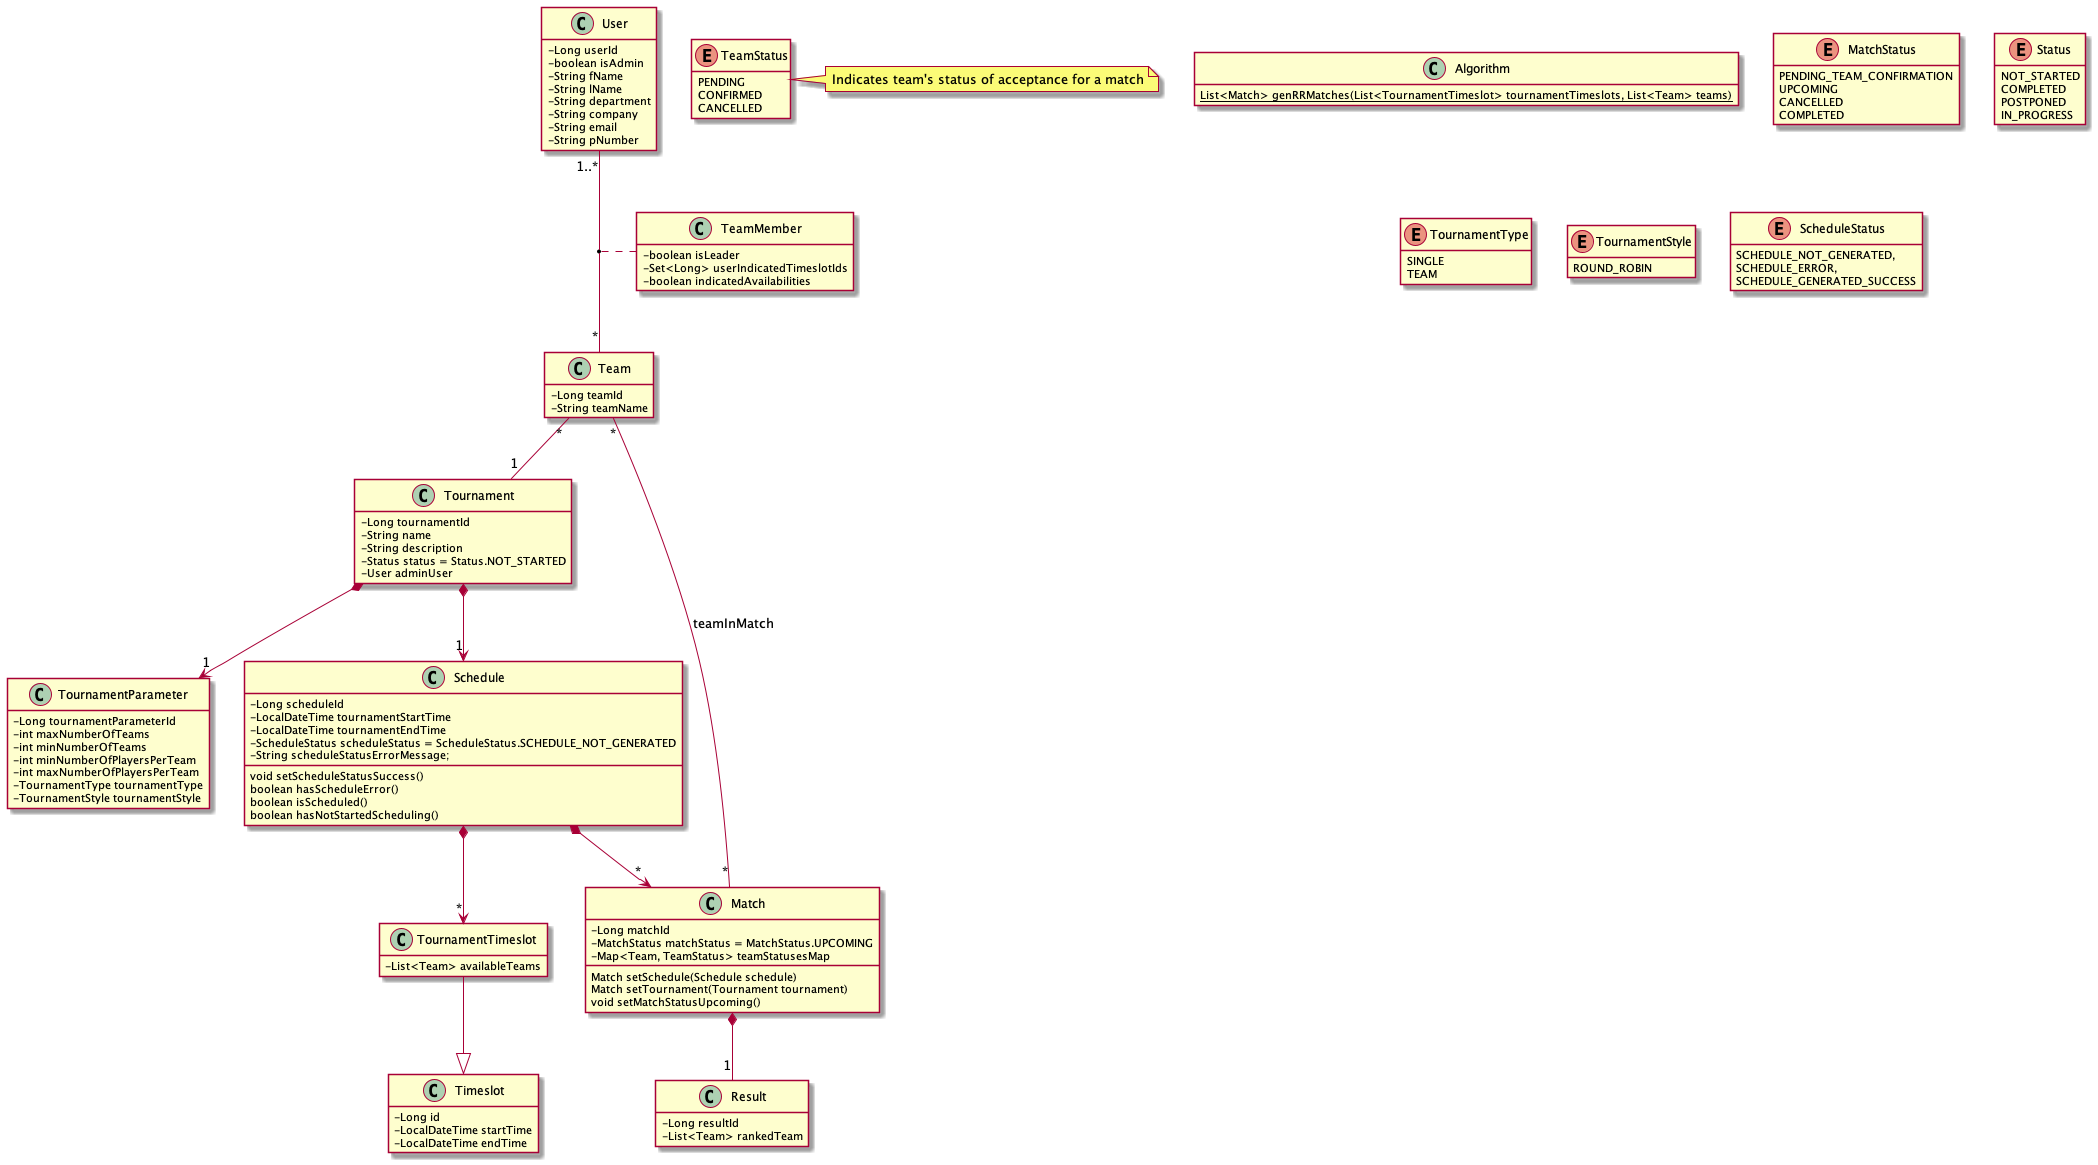

The diagram above was rendered by PlantUML. Its source (embedded in the PNG):
@startuml
skinparam classAttributeIconSize 0
hide empty members

class User {
    -Long userId
    -boolean isAdmin
    -String fName
    -String lName
    -String department
    -String company
    -String email
    -String pNumber
}

class TeamMember {
    -boolean isLeader
    -Set<Long> userIndicatedTimeslotIds
    -boolean indicatedAvailabilities
}

class Team {
    -Long teamId
    -String teamName
}

class Tournament {
    -Long tournamentId
    -String name
    -String description
    -Status status = Status.NOT_STARTED
    -User adminUser
}

class TournamentParameter {
    -Long tournamentParameterId
    -int maxNumberOfTeams
    -int minNumberOfTeams
    -int minNumberOfPlayersPerTeam
    -int maxNumberOfPlayersPerTeam
    -TournamentType tournamentType
    -TournamentStyle tournamentStyle
}

class TournamentTimeslot {
    -List<Team> availableTeams
}

class Match {
    -Long matchId
    -MatchStatus matchStatus = MatchStatus.UPCOMING
    -Map<Team, TeamStatus> teamStatusesMap

    Match setSchedule(Schedule schedule)
    Match setTournament(Tournament tournament)
    void setMatchStatusUpcoming()
}

class Result {
    -Long resultId
    -List<Team> rankedTeam
}

class Schedule {
    -Long scheduleId
    -LocalDateTime tournamentStartTime
    -LocalDateTime tournamentEndTime
    -ScheduleStatus scheduleStatus = ScheduleStatus.SCHEDULE_NOT_GENERATED
    -String scheduleStatusErrorMessage;

    void setScheduleStatusSuccess()
    boolean hasScheduleError()
    boolean isScheduled()
    boolean hasNotStartedScheduling()
}

class Timeslot {
    -Long id
    -LocalDateTime startTime
    -LocalDateTime endTime
}

class Algorithm {
    {static} List<Match> genRRMatches(List<TournamentTimeslot> tournamentTimeslots, List<Team> teams)
}

enum MatchStatus {
    PENDING_TEAM_CONFIRMATION
    UPCOMING
    CANCELLED
    COMPLETED
}

enum TeamStatus {
    PENDING
    CONFIRMED
    CANCELLED
}

enum Status {
    NOT_STARTED
    COMPLETED
    POSTPONED
    IN_PROGRESS
}

enum TournamentType {
    SINGLE
    TEAM
}

enum TournamentStyle {
    ROUND_ROBIN
}

enum ScheduleStatus {
    SCHEDULE_NOT_GENERATED,
    SCHEDULE_ERROR,
    SCHEDULE_GENERATED_SUCCESS
}

User "1..*" -- "*" Team
(User, Team) .. TeamMember
Team "*" -- "1" Tournament
Tournament *--> "1" TournamentParameter

Tournament *--> "1" Schedule
Schedule *--> "*" Match
TournamentTimeslot --|> Timeslot
Schedule *--> "*" TournamentTimeslot
Team "*" -- "*" Match: "teamInMatch"
Match *-- "1" Result
note right of Result::winnerId
    TODO: what if there is more than one winner? Or if it's a ranking score like in Mario kart?
end note

note right of TeamStatus
    Indicates team's status of acceptance for a match
end note
@enduml